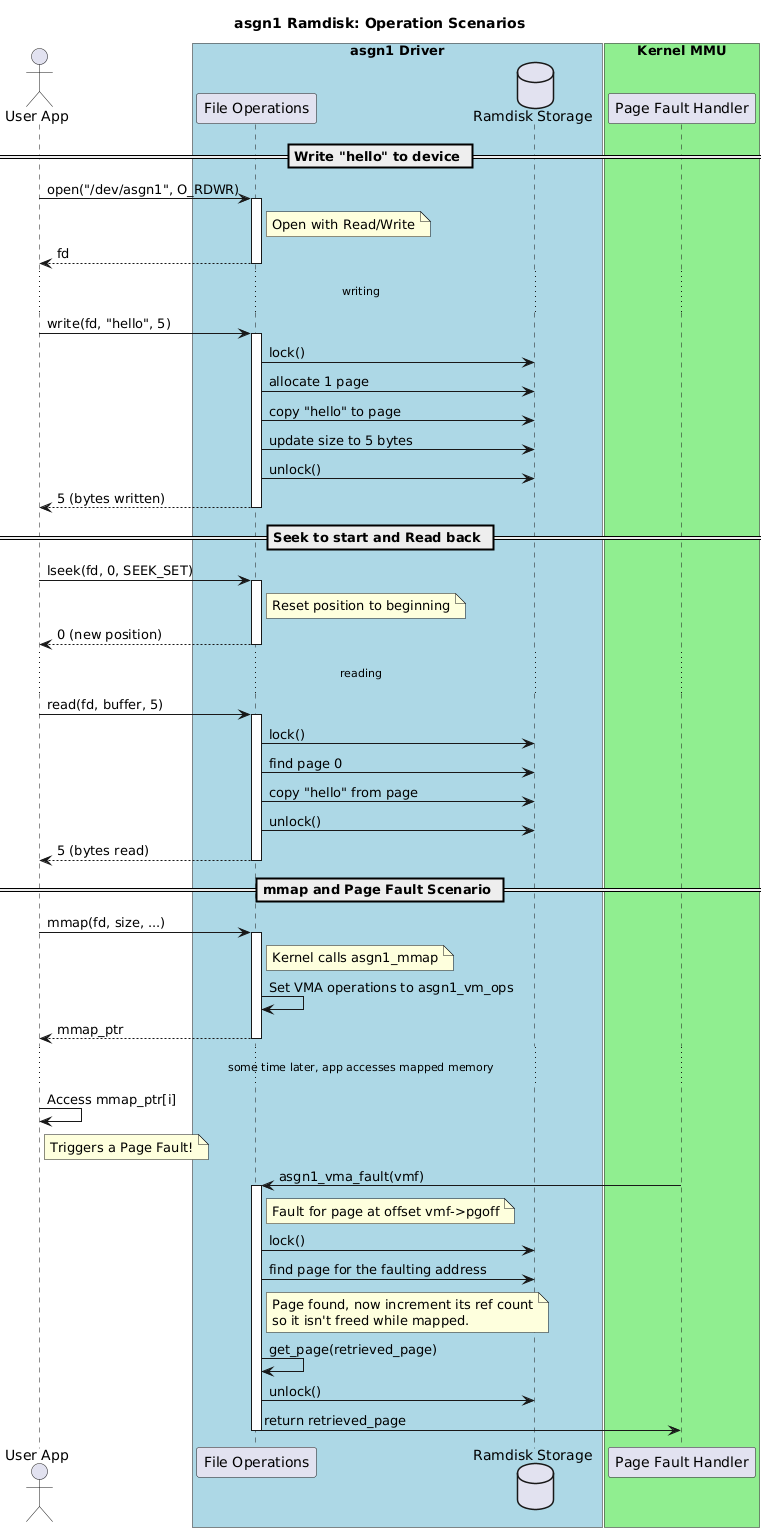

The diagram above was rendered by PlantUML. Its source (embedded in the PNG):
@startuml
title asgn1 Ramdisk: Operation Scenarios

actor "User App" as App

box "asgn1 Driver" #LightBlue
    participant "File Operations" as Fops
    database "Ramdisk Storage" as GDev
end box

box "Kernel MMU" #LightGreen
    participant "Page Fault Handler" as PFH
end box

== Write "hello" to device ==
App -> Fops : open("/dev/asgn1", O_RDWR)
activate Fops
note right of Fops: Open with Read/Write
Fops --> App : fd
deactivate Fops

... writing ...

App -> Fops : write(fd, "hello", 5)
activate Fops
Fops -> GDev : lock()
Fops -> GDev : allocate 1 page
Fops -> GDev : copy "hello" to page
Fops -> GDev : update size to 5 bytes
Fops -> GDev : unlock()
Fops --> App : 5 (bytes written)
deactivate Fops

== Seek to start and Read back ==

App -> Fops : lseek(fd, 0, SEEK_SET)
activate Fops
note right of Fops: Reset position to beginning
Fops --> App : 0 (new position)
deactivate Fops

... reading ...

App -> Fops : read(fd, buffer, 5)
activate Fops
Fops -> GDev : lock()
Fops -> GDev : find page 0
Fops -> GDev : copy "hello" from page
Fops -> GDev : unlock()
Fops --> App : 5 (bytes read)
deactivate Fops

== mmap and Page Fault Scenario ==

App -> Fops : mmap(fd, size, ...)
activate Fops
note right of Fops: Kernel calls asgn1_mmap
Fops -> Fops : Set VMA operations to asgn1_vm_ops
Fops --> App : mmap_ptr
deactivate Fops

... some time later, app accesses mapped memory ...

App -> App : Access mmap_ptr[i]
note right of App: Triggers a Page Fault!

PFH -> Fops : asgn1_vma_fault(vmf)
activate Fops
note right of Fops: Fault for page at offset vmf->pgoff
Fops -> GDev : lock()
Fops -> GDev : find page for the faulting address
note right of Fops: Page found, now increment its ref count\nso it isn't freed while mapped.
Fops -> Fops : get_page(retrieved_page)
Fops -> GDev : unlock()
Fops -> PFH : return retrieved_page
deactivate Fops
@enduml